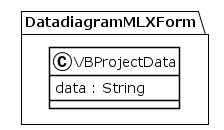

The diagram above was rendered by PlantUML. Its source (embedded in the PNG):
@startuml
!theme plain
package DatadiagramMLXForm {
class VBProjectData {
	 data : String
}
}
@enduml